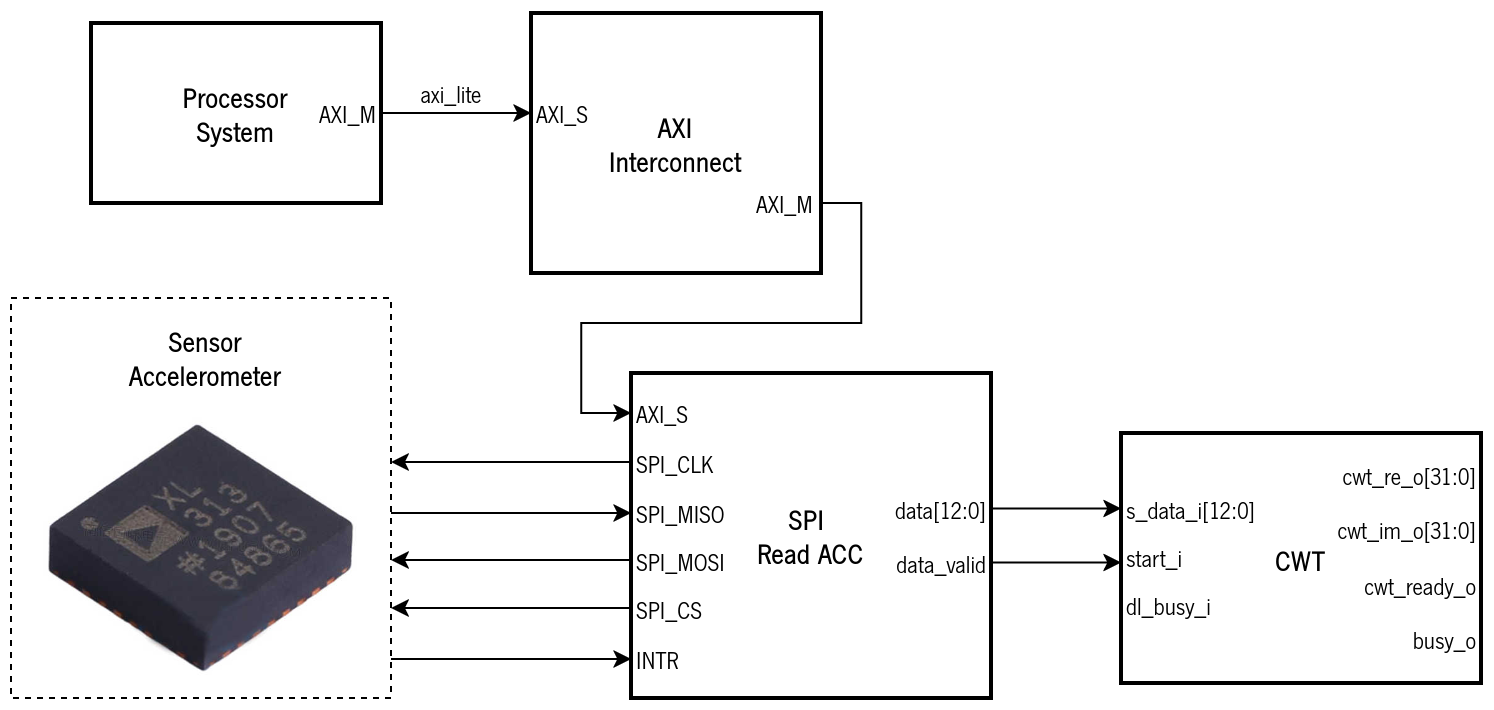

The diagram above was exported from draw.io. Its source (the exported page's mxGraphModel, read from the mxfile embedded in the PNG):
<mxGraphModel dx="1434" dy="766" grid="1" gridSize="5" guides="1" tooltips="1" connect="1" arrows="1" fold="1" page="1" pageScale="1" pageWidth="1100" pageHeight="850" math="0" shadow="0">
  <root>
    <mxCell id="0" />
    <mxCell id="1" parent="0" />
    <mxCell id="2RrRSTnliVrdSCVUR0gN-226" value="" style="rounded=0;whiteSpace=wrap;html=1;dashed=1;" parent="1" vertex="1">
      <mxGeometry x="60" y="177.5" width="190" height="200" as="geometry" />
    </mxCell>
    <mxCell id="2RrRSTnliVrdSCVUR0gN-212" value="&lt;b&gt;CWT&lt;/b&gt;" style="rounded=0;whiteSpace=wrap;html=1;fontFamily=NewsGotT;strokeColor=default;strokeWidth=2;align=center;verticalAlign=middle;fontSize=14;fontColor=default;fillColor=default;" parent="1" vertex="1">
      <mxGeometry x="615.06" y="245" width="180" height="125" as="geometry" />
    </mxCell>
    <mxCell id="2RrRSTnliVrdSCVUR0gN-214" value="s_data_i[12:0]" style="text;html=1;align=left;verticalAlign=middle;resizable=0;points=[];autosize=1;strokeColor=none;fillColor=none;spacing=0;fontFamily=NewsGotT;spacingLeft=3;spacingRight=-10;spacingBottom=-2;spacingTop=-2;" parent="1" vertex="1">
      <mxGeometry x="615.06" y="273" width="70" height="20" as="geometry" />
    </mxCell>
    <mxCell id="2RrRSTnliVrdSCVUR0gN-216" value="start_i" style="text;html=1;align=left;verticalAlign=middle;resizable=0;points=[];autosize=1;strokeColor=none;fillColor=none;fontFamily=NewsGotT;fontSize=12;fontColor=default;spacing=0;spacingLeft=3;spacingRight=-10;spacingBottom=-2;spacingTop=-2;" parent="1" vertex="1">
      <mxGeometry x="615.06" y="297" width="40" height="20" as="geometry" />
    </mxCell>
    <mxCell id="2RrRSTnliVrdSCVUR0gN-217" value="dl_busy_i" style="text;html=1;align=left;verticalAlign=middle;resizable=0;points=[];autosize=1;strokeColor=none;fillColor=none;fontFamily=NewsGotT;fontSize=12;fontColor=default;spacing=0;spacingLeft=3;spacingRight=-10;spacingBottom=-2;spacingTop=-2;" parent="1" vertex="1">
      <mxGeometry x="615.06" y="321" width="50" height="20" as="geometry" />
    </mxCell>
    <mxCell id="2RrRSTnliVrdSCVUR0gN-219" value="cwt_re_o[31:0]" style="text;html=1;align=right;verticalAlign=middle;resizable=0;points=[];autosize=1;strokeColor=none;fillColor=none;fontFamily=NewsGotT;fontSize=12;fontColor=default;spacing=0;spacingRight=3;spacingLeft=-9;spacingBottom=-2;spacingTop=-2;" parent="1" vertex="1">
      <mxGeometry x="720.06" y="256" width="75" height="20" as="geometry" />
    </mxCell>
    <mxCell id="2RrRSTnliVrdSCVUR0gN-220" value="cwt_im_o[31:0]" style="text;html=1;align=right;verticalAlign=middle;resizable=0;points=[];autosize=1;strokeColor=none;fillColor=none;fontFamily=NewsGotT;fontSize=12;fontColor=default;spacing=0;spacingRight=3;spacingLeft=-9;spacingBottom=-2;spacingTop=-2;" parent="1" vertex="1">
      <mxGeometry x="720.06" y="283" width="75" height="20" as="geometry" />
    </mxCell>
    <mxCell id="2RrRSTnliVrdSCVUR0gN-221" value="cwt_ready_o" style="text;html=1;align=right;verticalAlign=middle;resizable=0;points=[];autosize=1;strokeColor=none;fillColor=none;fontFamily=NewsGotT;fontSize=12;fontColor=default;spacing=0;spacingRight=3;spacingLeft=-9;spacingBottom=-2;spacingTop=-2;" parent="1" vertex="1">
      <mxGeometry x="730.06" y="311" width="65" height="20" as="geometry" />
    </mxCell>
    <mxCell id="2RrRSTnliVrdSCVUR0gN-222" value="busy_o" style="text;html=1;align=right;verticalAlign=middle;resizable=0;points=[];autosize=1;strokeColor=none;fillColor=none;fontFamily=NewsGotT;fontSize=12;fontColor=default;spacing=0;spacingRight=3;spacingLeft=-9;spacingBottom=-2;spacingTop=-2;" parent="1" vertex="1">
      <mxGeometry x="755.06" y="338" width="40" height="20" as="geometry" />
    </mxCell>
    <mxCell id="2RrRSTnliVrdSCVUR0gN-225" value="" style="shape=image;verticalLabelPosition=bottom;labelBackgroundColor=default;verticalAlign=top;aspect=fixed;imageAspect=0;image=data:image/jpeg,(base64 omitted: 19324 chars);clipPath=inset(22.33% 12.67% 19.67% 16%);" parent="1" vertex="1">
      <mxGeometry x="75.06" y="237.5" width="159.89" height="130" as="geometry" />
    </mxCell>
    <mxCell id="2RrRSTnliVrdSCVUR0gN-229" value="Sensor&lt;br&gt;&lt;div&gt;Accelerometer&lt;/div&gt;" style="text;html=1;align=center;verticalAlign=middle;resizable=0;points=[];autosize=1;strokeColor=none;fillColor=none;fontStyle=1;fontFamily=NewsGotT;fontSize=14;" parent="1" vertex="1">
      <mxGeometry x="109.5" y="181.5" width="95" height="50" as="geometry" />
    </mxCell>
    <mxCell id="2RrRSTnliVrdSCVUR0gN-230" value="&lt;div&gt;&lt;b&gt;SPI&amp;nbsp;&lt;/b&gt;&lt;/div&gt;&lt;div&gt;&lt;b&gt;Read ACC&lt;/b&gt;&lt;/div&gt;" style="rounded=0;whiteSpace=wrap;html=1;fontFamily=NewsGotT;fontSize=14;strokeWidth=2;" parent="1" vertex="1">
      <mxGeometry x="370.06" y="215" width="180" height="162.5" as="geometry" />
    </mxCell>
    <mxCell id="2RrRSTnliVrdSCVUR0gN-242" style="edgeStyle=orthogonalEdgeStyle;rounded=0;orthogonalLoop=1;jettySize=auto;html=1;" parent="1" source="2RrRSTnliVrdSCVUR0gN-232" target="2RrRSTnliVrdSCVUR0gN-226" edge="1">
      <mxGeometry relative="1" as="geometry">
        <Array as="points">
          <mxPoint x="345.06" y="260" />
          <mxPoint x="345.06" y="260" />
        </Array>
      </mxGeometry>
    </mxCell>
    <mxCell id="2RrRSTnliVrdSCVUR0gN-232" value="SPI_CLK" style="text;html=1;align=left;verticalAlign=middle;resizable=0;points=[];autosize=1;strokeColor=none;fillColor=none;spacing=0;fontFamily=NewsGotT;spacingLeft=3;spacingRight=-10;spacingBottom=-2;spacingTop=-2;" parent="1" vertex="1">
      <mxGeometry x="370.06" y="249.5" width="45" height="20" as="geometry" />
    </mxCell>
    <mxCell id="2RrRSTnliVrdSCVUR0gN-243" style="edgeStyle=orthogonalEdgeStyle;rounded=0;orthogonalLoop=1;jettySize=auto;html=1;" parent="1" source="2RrRSTnliVrdSCVUR0gN-226" target="2RrRSTnliVrdSCVUR0gN-233" edge="1">
      <mxGeometry relative="1" as="geometry">
        <Array as="points">
          <mxPoint x="345.06" y="285" />
          <mxPoint x="345.06" y="285" />
        </Array>
      </mxGeometry>
    </mxCell>
    <mxCell id="2RrRSTnliVrdSCVUR0gN-233" value="SPI_MISO" style="text;html=1;align=left;verticalAlign=middle;resizable=0;points=[];autosize=1;strokeColor=none;fillColor=none;spacing=0;fontFamily=NewsGotT;spacingLeft=3;spacingRight=-10;spacingBottom=-2;spacingTop=-2;" parent="1" vertex="1">
      <mxGeometry x="370.06" y="274.5" width="50" height="20" as="geometry" />
    </mxCell>
    <mxCell id="2RrRSTnliVrdSCVUR0gN-244" style="edgeStyle=orthogonalEdgeStyle;rounded=0;orthogonalLoop=1;jettySize=auto;html=1;" parent="1" source="2RrRSTnliVrdSCVUR0gN-234" target="2RrRSTnliVrdSCVUR0gN-226" edge="1">
      <mxGeometry relative="1" as="geometry">
        <Array as="points">
          <mxPoint x="345.06" y="309" />
          <mxPoint x="345.06" y="309" />
        </Array>
      </mxGeometry>
    </mxCell>
    <mxCell id="2RrRSTnliVrdSCVUR0gN-234" value="SPI_MOSI" style="text;html=1;align=left;verticalAlign=middle;resizable=0;points=[];autosize=1;strokeColor=none;fillColor=none;fontFamily=NewsGotT;fontSize=12;fontColor=default;spacing=0;spacingLeft=3;spacingRight=-10;spacingBottom=-2;spacingTop=-2;" parent="1" vertex="1">
      <mxGeometry x="370.06" y="298.5" width="50" height="20" as="geometry" />
    </mxCell>
    <mxCell id="2RrRSTnliVrdSCVUR0gN-245" style="edgeStyle=orthogonalEdgeStyle;rounded=0;orthogonalLoop=1;jettySize=auto;html=1;" parent="1" source="2RrRSTnliVrdSCVUR0gN-235" target="2RrRSTnliVrdSCVUR0gN-226" edge="1">
      <mxGeometry relative="1" as="geometry">
        <Array as="points">
          <mxPoint x="350.06" y="333" />
          <mxPoint x="350.06" y="333" />
        </Array>
      </mxGeometry>
    </mxCell>
    <mxCell id="2RrRSTnliVrdSCVUR0gN-235" value="SPI_CS" style="text;html=1;align=left;verticalAlign=middle;resizable=0;points=[];autosize=1;strokeColor=none;fillColor=none;fontFamily=NewsGotT;fontSize=12;fontColor=default;spacing=0;spacingLeft=3;spacingRight=-10;spacingBottom=-2;spacingTop=-2;" parent="1" vertex="1">
      <mxGeometry x="370.06" y="322.5" width="40" height="20" as="geometry" />
    </mxCell>
    <mxCell id="2RrRSTnliVrdSCVUR0gN-252" style="edgeStyle=orthogonalEdgeStyle;rounded=0;orthogonalLoop=1;jettySize=auto;html=1;" parent="1" source="2RrRSTnliVrdSCVUR0gN-237" target="2RrRSTnliVrdSCVUR0gN-214" edge="1">
      <mxGeometry relative="1" as="geometry">
        <Array as="points">
          <mxPoint x="595.06" y="283" />
          <mxPoint x="595.06" y="283" />
        </Array>
      </mxGeometry>
    </mxCell>
    <mxCell id="2RrRSTnliVrdSCVUR0gN-237" value="data[12:0]" style="text;html=1;align=right;verticalAlign=middle;resizable=0;points=[];autosize=1;strokeColor=none;fillColor=none;fontFamily=NewsGotT;fontSize=12;fontColor=default;spacing=0;spacingRight=3;spacingLeft=-9;spacingBottom=-2;spacingTop=-2;" parent="1" vertex="1">
      <mxGeometry x="500.05999999999995" y="272.75" width="50" height="20" as="geometry" />
    </mxCell>
    <mxCell id="2RrRSTnliVrdSCVUR0gN-253" style="edgeStyle=orthogonalEdgeStyle;rounded=0;orthogonalLoop=1;jettySize=auto;html=1;" parent="1" source="2RrRSTnliVrdSCVUR0gN-238" target="2RrRSTnliVrdSCVUR0gN-216" edge="1">
      <mxGeometry relative="1" as="geometry">
        <Array as="points">
          <mxPoint x="600.06" y="310" />
          <mxPoint x="600.06" y="310" />
        </Array>
      </mxGeometry>
    </mxCell>
    <mxCell id="2RrRSTnliVrdSCVUR0gN-238" value="data_valid" style="text;html=1;align=right;verticalAlign=middle;resizable=0;points=[];autosize=1;strokeColor=none;fillColor=none;fontFamily=NewsGotT;fontSize=12;fontColor=default;spacing=0;spacingRight=3;spacingLeft=-9;spacingBottom=-2;spacingTop=-2;" parent="1" vertex="1">
      <mxGeometry x="500.05999999999995" y="299.75" width="50" height="20" as="geometry" />
    </mxCell>
    <mxCell id="2RrRSTnliVrdSCVUR0gN-247" style="edgeStyle=orthogonalEdgeStyle;rounded=0;orthogonalLoop=1;jettySize=auto;html=1;" parent="1" source="2RrRSTnliVrdSCVUR0gN-226" target="2RrRSTnliVrdSCVUR0gN-246" edge="1">
      <mxGeometry relative="1" as="geometry">
        <Array as="points">
          <mxPoint x="335.06" y="358" />
          <mxPoint x="335.06" y="358" />
        </Array>
      </mxGeometry>
    </mxCell>
    <mxCell id="2RrRSTnliVrdSCVUR0gN-246" value="INTR" style="text;html=1;align=left;verticalAlign=middle;resizable=0;points=[];autosize=1;strokeColor=none;fillColor=none;fontFamily=NewsGotT;fontSize=12;fontColor=default;spacing=0;spacingLeft=3;spacingRight=-10;spacingBottom=-2;spacingTop=-2;" parent="1" vertex="1">
      <mxGeometry x="370.06" y="347.5" width="25" height="20" as="geometry" />
    </mxCell>
    <mxCell id="2RrRSTnliVrdSCVUR0gN-254" value="&lt;div&gt;&lt;b&gt;Processor&lt;/b&gt;&lt;/div&gt;&lt;div&gt;&lt;b&gt;System&lt;/b&gt;&lt;/div&gt;" style="rounded=0;whiteSpace=wrap;html=1;fontFamily=NewsGotT;strokeColor=default;strokeWidth=2;align=center;verticalAlign=middle;fontSize=14;fontColor=default;fillColor=default;" parent="1" vertex="1">
      <mxGeometry x="100.06" y="40" width="145" height="90" as="geometry" />
    </mxCell>
    <mxCell id="2RrRSTnliVrdSCVUR0gN-270" value="axi_lite" style="edgeStyle=orthogonalEdgeStyle;rounded=0;orthogonalLoop=1;jettySize=auto;html=1;fontFamily=NewsGotT;fontSize=12;" parent="1" source="2RrRSTnliVrdSCVUR0gN-262" target="2RrRSTnliVrdSCVUR0gN-267" edge="1">
      <mxGeometry x="-0.0667" y="10" relative="1" as="geometry">
        <mxPoint as="offset" />
      </mxGeometry>
    </mxCell>
    <mxCell id="2RrRSTnliVrdSCVUR0gN-262" value="AXI_M" style="text;html=1;align=right;verticalAlign=middle;resizable=0;points=[];autosize=1;strokeColor=none;fillColor=none;fontFamily=NewsGotT;fontSize=12;fontColor=default;spacing=0;spacingRight=3;spacingLeft=-9;spacingBottom=-2;spacingTop=-2;" parent="1" vertex="1">
      <mxGeometry x="210.06" y="75" width="35" height="20" as="geometry" />
    </mxCell>
    <mxCell id="2RrRSTnliVrdSCVUR0gN-265" value="AXI_S" style="text;html=1;align=left;verticalAlign=middle;resizable=0;points=[];autosize=1;strokeColor=none;fillColor=none;spacing=0;fontFamily=NewsGotT;spacingLeft=3;spacingRight=-10;spacingBottom=-2;spacingTop=-2;" parent="1" vertex="1">
      <mxGeometry x="370.06" y="225" width="30" height="20" as="geometry" />
    </mxCell>
    <mxCell id="2RrRSTnliVrdSCVUR0gN-266" value="&lt;div&gt;&lt;b&gt;AXI&lt;/b&gt;&lt;/div&gt;&lt;div&gt;&lt;b&gt;Interconnect&lt;/b&gt;&lt;/div&gt;" style="rounded=0;whiteSpace=wrap;html=1;fontFamily=NewsGotT;fontSize=14;strokeColor=default;strokeWidth=2;align=center;verticalAlign=middle;fontColor=default;fillColor=default;" parent="1" vertex="1">
      <mxGeometry x="320.06" y="35" width="145" height="130" as="geometry" />
    </mxCell>
    <mxCell id="2RrRSTnliVrdSCVUR0gN-267" value="AXI_S" style="text;html=1;align=left;verticalAlign=middle;resizable=0;points=[];autosize=1;strokeColor=none;fillColor=none;spacing=0;fontFamily=NewsGotT;spacingLeft=3;spacingRight=-10;spacingBottom=-2;spacingTop=-2;" parent="1" vertex="1">
      <mxGeometry x="320.06" y="75" width="30" height="20" as="geometry" />
    </mxCell>
    <mxCell id="2RrRSTnliVrdSCVUR0gN-272" style="edgeStyle=orthogonalEdgeStyle;rounded=0;orthogonalLoop=1;jettySize=auto;html=1;" parent="1" source="2RrRSTnliVrdSCVUR0gN-271" target="2RrRSTnliVrdSCVUR0gN-265" edge="1">
      <mxGeometry relative="1" as="geometry">
        <Array as="points">
          <mxPoint x="485.05999999999995" y="130" />
          <mxPoint x="485.05999999999995" y="190" />
          <mxPoint x="345.06" y="190" />
          <mxPoint x="345.06" y="235" />
        </Array>
      </mxGeometry>
    </mxCell>
    <mxCell id="2RrRSTnliVrdSCVUR0gN-271" value="AXI_M" style="text;html=1;align=left;verticalAlign=middle;resizable=0;points=[];autosize=1;strokeColor=none;fillColor=none;spacing=0;fontFamily=NewsGotT;spacingLeft=3;spacingRight=-10;spacingBottom=-2;spacingTop=-2;" parent="1" vertex="1">
      <mxGeometry x="430.06" y="120" width="35" height="20" as="geometry" />
    </mxCell>
  </root>
</mxGraphModel>